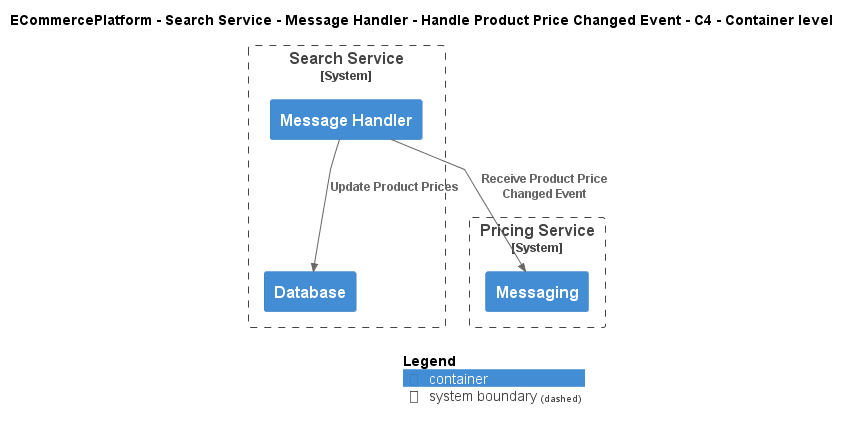

The diagram above was rendered by PlantUML. Its source (embedded in the PNG):
@startuml
!include ..\..\..\..\..\..\..\.c4s\C4_Container.puml

AddElementTag("c4interflow:lifecycle:new", $bgColor=green, $fontColor=#ffffff, $borderColor=green, $shadowing="False")
AddElementTag("c4interflow:lifecycle:changed", $bgColor=orange, $fontColor=#ffffff, $borderColor=orange, $shadowing="False")
AddElementTag("c4interflow:lifecycle:removed", $bgColor=red, $fontColor=#ffffff, $borderColor=red, $shadowing="False")

AddRelTag("c4interflow:lifecycle:new", $textColor=green, $lineColor=green)
AddRelTag("c4interflow:lifecycle:changed", $textColor=orange, $lineColor=orange)
AddRelTag("c4interflow:lifecycle:removed", $textColor=red, $lineColor=red)

SHOW_PERSON_PORTRAIT()
LAYOUT_TOP_DOWN()

skinparam linetype polyline

title ECommercePlatform - Search Service - Message Handler - Handle Product Price Changed Event - C4 - Container level


System_Boundary(ECommercePlatform.SoftwareSystems.SearchService, "Search Service") {
    Container(ECommercePlatform.SoftwareSystems.SearchService.Containers.MessageHandler, "Message Handler", "", "")
    Container(ECommercePlatform.SoftwareSystems.SearchService.Containers.Database, "Database", "", "")
}

System_Boundary(ECommercePlatform.SoftwareSystems.PricingService, "Pricing Service") {
    Container(ECommercePlatform.SoftwareSystems.PricingService.Containers.Messaging, "Messaging", "", "")
}

Rel(ECommercePlatform.SoftwareSystems.SearchService.Containers.MessageHandler, ECommercePlatform.SoftwareSystems.PricingService.Containers.Messaging, "Receive Product Price Changed Event")
Rel(ECommercePlatform.SoftwareSystems.SearchService.Containers.MessageHandler, ECommercePlatform.SoftwareSystems.SearchService.Containers.Database, "Update Product Prices")


SHOW_LEGEND()
@enduml